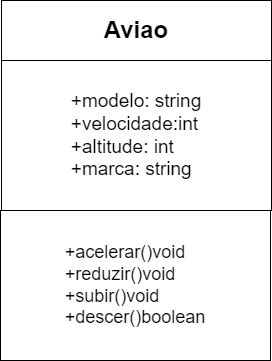

The diagram above was exported from draw.io. Its source (the exported page's mxGraphModel, read from the mxfile embedded in the PNG):
<mxGraphModel dx="1434" dy="796" grid="1" gridSize="10" guides="1" tooltips="1" connect="1" arrows="1" fold="1" page="1" pageScale="1" pageWidth="827" pageHeight="1169" math="0" shadow="0">
  <root>
    <mxCell id="0" />
    <mxCell id="1" parent="0" />
    <mxCell id="PPpZiTbyuM2Ub3633CTp-2" value="&lt;span style=&quot;font-size: 24px;&quot;&gt;&lt;b&gt;Aviao&lt;/b&gt;&lt;/span&gt;" style="rounded=0;whiteSpace=wrap;html=1;" parent="1" vertex="1">
      <mxGeometry x="280" y="140" width="270" height="60" as="geometry" />
    </mxCell>
    <mxCell id="PPpZiTbyuM2Ub3633CTp-3" value="&lt;div style=&quot;text-align: left; line-height: 120%; font-size: 19px;&quot;&gt;&lt;span style=&quot;background-color: initial;&quot;&gt;&lt;font style=&quot;font-size: 19px;&quot;&gt;+modelo: string&lt;/font&gt;&lt;/span&gt;&lt;/div&gt;&lt;div style=&quot;text-align: left; line-height: 120%; font-size: 19px;&quot;&gt;&lt;span style=&quot;background-color: initial;&quot;&gt;&lt;font style=&quot;font-size: 19px;&quot;&gt;+velocidade:int&lt;/font&gt;&lt;/span&gt;&lt;/div&gt;&lt;div style=&quot;text-align: left; line-height: 120%; font-size: 19px;&quot;&gt;&lt;span style=&quot;background-color: initial;&quot;&gt;&lt;font style=&quot;font-size: 19px;&quot;&gt;+altitude: int&lt;/font&gt;&lt;/span&gt;&lt;/div&gt;&lt;div style=&quot;text-align: left; line-height: 120%; font-size: 19px;&quot;&gt;&lt;span style=&quot;background-color: initial;&quot;&gt;&lt;font style=&quot;font-size: 19px;&quot;&gt;+marca: string&lt;/font&gt;&lt;/span&gt;&lt;/div&gt;" style="rounded=0;whiteSpace=wrap;html=1;" parent="1" vertex="1">
      <mxGeometry x="280" y="200" width="270" height="150" as="geometry" />
    </mxCell>
    <mxCell id="PPpZiTbyuM2Ub3633CTp-4" value="&lt;div style=&quot;text-align: justify; font-size: 18px;&quot;&gt;&lt;span style=&quot;background-color: initial;&quot;&gt;&lt;font style=&quot;font-size: 18px;&quot;&gt;+acelerar()void&lt;/font&gt;&lt;/span&gt;&lt;/div&gt;&lt;div style=&quot;text-align: justify; font-size: 18px;&quot;&gt;&lt;span style=&quot;background-color: initial;&quot;&gt;&lt;font style=&quot;font-size: 18px;&quot;&gt;+reduzir()void&lt;/font&gt;&lt;/span&gt;&lt;/div&gt;&lt;div style=&quot;text-align: justify; font-size: 18px;&quot;&gt;&lt;span style=&quot;background-color: initial;&quot;&gt;&lt;font style=&quot;font-size: 18px;&quot;&gt;+subir()void&lt;/font&gt;&lt;/span&gt;&lt;/div&gt;&lt;div style=&quot;text-align: justify; font-size: 18px;&quot;&gt;&lt;span style=&quot;background-color: initial;&quot;&gt;&lt;font style=&quot;font-size: 18px;&quot;&gt;+descer()boolean&lt;/font&gt;&lt;/span&gt;&lt;/div&gt;" style="rounded=0;whiteSpace=wrap;html=1;fontSize=19;" parent="1" vertex="1">
      <mxGeometry x="279" y="350" width="270" height="150" as="geometry" />
    </mxCell>
  </root>
</mxGraphModel>